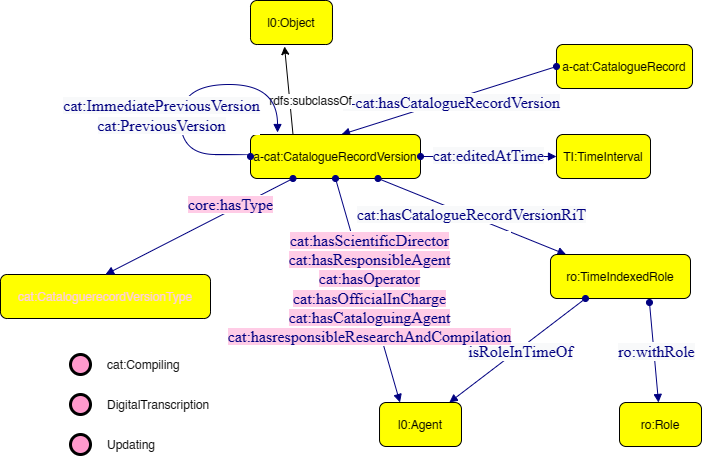

The diagram above was exported from draw.io. Its source (the exported page's mxGraphModel, read from the mxfile embedded in the PNG):
<mxGraphModel dx="472" dy="786" grid="1" gridSize="10" guides="1" tooltips="1" connect="1" arrows="1" fold="1" page="1" pageScale="1" pageWidth="827" pageHeight="1169" math="0" shadow="0">
  <root>
    <mxCell id="0" />
    <mxCell id="1" parent="0" />
    <mxCell id="XMbL-jT3tmLtWYeN82r8-1" value="a-cat:CatalogueRecord" style="graphMlID=n4;shape=rect;rounded=1;arcsize=30;fillColor=#ffff00;strokeColor=#000000;strokeWidth=1.0" parent="1" vertex="1">
      <mxGeometry x="576" y="160" width="136" height="44" as="geometry" />
    </mxCell>
    <mxCell id="XMbL-jT3tmLtWYeN82r8-2" value="" style="graphMlID=e0;rounded=0;endArrow=block;strokeColor=#000080;strokeWidth=1.0;startArrow=oval;startFill=1;endFill=1;exitX=0;exitY=0.5;exitDx=0;exitDy=0;" parent="1" source="XMbL-jT3tmLtWYeN82r8-1" edge="1">
      <mxGeometry relative="1" as="geometry">
        <mxPoint x="210" y="250.08183758898736" as="sourcePoint" />
        <mxPoint x="361" y="250" as="targetPoint" />
      </mxGeometry>
    </mxCell>
    <mxCell id="XMbL-jT3tmLtWYeN82r8-3" value="&lt;font face=&quot;dialog&quot; color=&quot;#000080&quot;&gt;&lt;span style=&quot;font-size: 16px; background-color: rgb(248, 249, 250);&quot;&gt;a-cat:hasCatalogueRecordVersion&lt;/span&gt;&lt;/font&gt;" style="text;html=1;align=center;verticalAlign=middle;resizable=0;points=[];labelBackgroundColor=#ffffff;" parent="XMbL-jT3tmLtWYeN82r8-2" connectable="0" vertex="1">
      <mxGeometry x="-0.0174" y="2" relative="1" as="geometry">
        <mxPoint as="offset" />
      </mxGeometry>
    </mxCell>
    <mxCell id="XMbL-jT3tmLtWYeN82r8-4" value="a-cat:CatalogueRecordVersion" style="graphMlID=n4;shape=rect;rounded=1;arcsize=30;fillColor=#ffff00;strokeColor=#000000;strokeWidth=1.0" parent="1" vertex="1">
      <mxGeometry x="270" y="250" width="170" height="44" as="geometry" />
    </mxCell>
    <mxCell id="XMbL-jT3tmLtWYeN82r8-5" value="" style="endArrow=classic;html=1;textDirection=ltr;rounded=0;exitX=0.25;exitY=0;exitDx=0;exitDy=0;entryX=0.415;entryY=1.045;entryDx=0;entryDy=0;entryPerimeter=0;" parent="1" source="XMbL-jT3tmLtWYeN82r8-4" target="XMbL-jT3tmLtWYeN82r8-7" edge="1">
      <mxGeometry width="50" height="50" relative="1" as="geometry">
        <mxPoint x="150" y="100" as="sourcePoint" />
        <mxPoint x="170" y="170" as="targetPoint" />
      </mxGeometry>
    </mxCell>
    <mxCell id="XMbL-jT3tmLtWYeN82r8-6" value="rdfs:subclassOf" style="text;html=1;align=center;verticalAlign=middle;resizable=0;points=[];labelBackgroundColor=#ffffff;rotation=0;" parent="XMbL-jT3tmLtWYeN82r8-5" connectable="0" vertex="1">
      <mxGeometry x="-0.2211" relative="1" as="geometry">
        <mxPoint x="19.95" as="offset" />
      </mxGeometry>
    </mxCell>
    <mxCell id="XMbL-jT3tmLtWYeN82r8-7" value="l0:Object" style="graphMlID=n4;shape=rect;rounded=1;arcsize=30;fillColor=#ffff00;strokeColor=#000000;strokeWidth=1.0" parent="1" vertex="1">
      <mxGeometry x="270" y="116" width="81.96822102864604" height="44" as="geometry" />
    </mxCell>
    <mxCell id="XMbL-jT3tmLtWYeN82r8-8" value="cat:CataloguerecordVersionType" style="graphMlID=n4;shape=rect;rounded=1;arcsize=30;fillColor=#ffff00;strokeColor=#000000;strokeWidth=1.0;fontColor=#FFCCE6;" parent="1" vertex="1">
      <mxGeometry x="20.000000000000004" y="390" width="210" height="44" as="geometry" />
    </mxCell>
    <mxCell id="XMbL-jT3tmLtWYeN82r8-9" value="" style="graphMlID=e0;rounded=0;endArrow=block;strokeColor=#000080;strokeWidth=1.0;startArrow=oval;startFill=1;endFill=1;exitX=0.25;exitY=1;exitDx=0;exitDy=0;entryX=0.5;entryY=0;entryDx=0;entryDy=0;" parent="1" source="XMbL-jT3tmLtWYeN82r8-4" target="XMbL-jT3tmLtWYeN82r8-8" edge="1">
      <mxGeometry relative="1" as="geometry">
        <mxPoint x="230" y="400.08183758898736" as="sourcePoint" />
        <mxPoint x="381" y="400" as="targetPoint" />
      </mxGeometry>
    </mxCell>
    <mxCell id="XMbL-jT3tmLtWYeN82r8-10" value="&lt;font face=&quot;dialog&quot; color=&quot;#000080&quot;&gt;&lt;span style=&quot;font-size: 16px; background-color: rgb(255, 204, 230);&quot;&gt;core:hasType&lt;/span&gt;&lt;/font&gt;" style="text;html=1;align=center;verticalAlign=middle;resizable=0;points=[];labelBackgroundColor=#ffffff;" parent="XMbL-jT3tmLtWYeN82r8-9" connectable="0" vertex="1">
      <mxGeometry x="-0.0174" y="2" relative="1" as="geometry">
        <mxPoint x="28" y="-23" as="offset" />
      </mxGeometry>
    </mxCell>
    <mxCell id="XMbL-jT3tmLtWYeN82r8-11" value="cat:Compiling" style="graphMlID=n9;shape=ellipse;fillColor=#ff99cc;strokeColor=#000000;strokeWidth=3.0;verticalAlign=middle;labelPosition=right;verticalLabelPosition=middle;align=left;spacingRight=1;spacing=17;" parent="1" vertex="1">
      <mxGeometry x="90" y="470" width="20" height="20" as="geometry" />
    </mxCell>
    <mxCell id="XMbL-jT3tmLtWYeN82r8-12" value="DigitalTranscription" style="graphMlID=n9;shape=ellipse;fillColor=#ff99cc;strokeColor=#000000;strokeWidth=3.0;verticalAlign=middle;labelPosition=right;verticalLabelPosition=middle;align=left;spacingRight=1;spacing=17;" parent="1" vertex="1">
      <mxGeometry x="90" y="510" width="20" height="20" as="geometry" />
    </mxCell>
    <mxCell id="XMbL-jT3tmLtWYeN82r8-13" value="Updating" style="graphMlID=n9;shape=ellipse;fillColor=#ff99cc;strokeColor=#000000;strokeWidth=3.0;verticalAlign=middle;labelPosition=right;verticalLabelPosition=middle;align=left;spacingRight=1;spacing=17;" parent="1" vertex="1">
      <mxGeometry x="90" y="550" width="20" height="20" as="geometry" />
    </mxCell>
    <mxCell id="XMbL-jT3tmLtWYeN82r8-14" value="" style="graphMlID=e0;rounded=0;endArrow=block;strokeColor=#000080;strokeWidth=1.0;startArrow=oval;startFill=1;endFill=1;exitX=1;exitY=0.5;exitDx=0;exitDy=0;" parent="1" source="XMbL-jT3tmLtWYeN82r8-4" target="XMbL-jT3tmLtWYeN82r8-16" edge="1">
      <mxGeometry relative="1" as="geometry">
        <mxPoint x="450" y="270.08183758898736" as="sourcePoint" />
        <mxPoint x="601" y="270" as="targetPoint" />
      </mxGeometry>
    </mxCell>
    <mxCell id="XMbL-jT3tmLtWYeN82r8-15" value="&lt;span style=&quot;color: rgb(0 , 0 , 128) ; font-family: &amp;quot;dialog&amp;quot; ; font-size: 16px ; background-color: rgb(248 , 249 , 250)&quot;&gt;cat:editedAtTime&lt;/span&gt;" style="text;html=1;align=center;verticalAlign=middle;resizable=0;points=[];labelBackgroundColor=#ffffff;" parent="XMbL-jT3tmLtWYeN82r8-14" connectable="0" vertex="1">
      <mxGeometry x="-0.0174" y="2" relative="1" as="geometry">
        <mxPoint as="offset" />
      </mxGeometry>
    </mxCell>
    <mxCell id="XMbL-jT3tmLtWYeN82r8-16" value="TI:TimeInterval" style="graphMlID=n4;shape=rect;rounded=1;arcsize=30;fillColor=#ffff00;strokeColor=#000000;strokeWidth=1.0" parent="1" vertex="1">
      <mxGeometry x="576" y="250" width="94" height="44" as="geometry" />
    </mxCell>
    <mxCell id="XMbL-jT3tmLtWYeN82r8-17" value="" style="graphMlID=e0;rounded=0;endArrow=block;strokeColor=#000080;strokeWidth=1.0;startArrow=oval;startFill=1;endFill=1;exitX=0.75;exitY=1;exitDx=0;exitDy=0;" parent="1" source="XMbL-jT3tmLtWYeN82r8-4" target="XMbL-jT3tmLtWYeN82r8-19" edge="1">
      <mxGeometry relative="1" as="geometry">
        <mxPoint x="440" y="380.08183758898736" as="sourcePoint" />
        <mxPoint x="591" y="380" as="targetPoint" />
      </mxGeometry>
    </mxCell>
    <mxCell id="XMbL-jT3tmLtWYeN82r8-18" value="&lt;span style=&quot;color: rgb(0 , 0 , 128) ; font-family: &amp;quot;dialog&amp;quot; ; font-size: 16px ; background-color: rgb(248 , 249 , 250)&quot;&gt;cat:hasCatalogueRecordVersionRiT&lt;/span&gt;" style="text;html=1;align=center;verticalAlign=middle;resizable=0;points=[];labelBackgroundColor=#ffffff;" parent="XMbL-jT3tmLtWYeN82r8-17" connectable="0" vertex="1">
      <mxGeometry x="-0.0174" y="2" relative="1" as="geometry">
        <mxPoint as="offset" />
      </mxGeometry>
    </mxCell>
    <mxCell id="XMbL-jT3tmLtWYeN82r8-19" value="ro:TimeIndexedRole" style="graphMlID=n4;shape=rect;rounded=1;arcsize=30;fillColor=#ffff00;strokeColor=#000000;strokeWidth=1.0" parent="1" vertex="1">
      <mxGeometry x="570" y="370" width="139.98" height="44" as="geometry" />
    </mxCell>
    <mxCell id="XMbL-jT3tmLtWYeN82r8-20" value="" style="graphMlID=e0;rounded=0;endArrow=block;strokeColor=#000080;strokeWidth=1.0;startArrow=oval;startFill=1;endFill=1;exitX=0;exitY=0.5;exitDx=0;exitDy=0;edgeStyle=orthogonalEdgeStyle;curved=1;entryX=0.159;entryY=-0.045;entryDx=0;entryDy=0;entryPerimeter=0;" parent="1" source="XMbL-jT3tmLtWYeN82r8-4" target="XMbL-jT3tmLtWYeN82r8-4" edge="1">
      <mxGeometry relative="1" as="geometry">
        <mxPoint x="140" y="220.08183758898736" as="sourcePoint" />
        <mxPoint x="260" y="170" as="targetPoint" />
        <Array as="points">
          <mxPoint x="270" y="270" />
          <mxPoint x="200" y="270" />
          <mxPoint x="200" y="200" />
          <mxPoint x="297" y="200" />
        </Array>
      </mxGeometry>
    </mxCell>
    <mxCell id="XMbL-jT3tmLtWYeN82r8-21" value="&lt;span style=&quot;color: rgb(0 , 0 , 128) ; font-family: &amp;quot;dialog&amp;quot; ; font-size: 16px ; background-color: rgb(248 , 249 , 250)&quot;&gt;cat:ImmediatePreviousVersion&lt;br&gt;&lt;/span&gt;&lt;span style=&quot;color: rgb(0, 0, 128); font-family: dialog; font-size: 16px; background-color: rgb(248, 249, 250);&quot;&gt;cat:PreviousVersion&lt;/span&gt;&lt;span style=&quot;color: rgb(0 , 0 , 128) ; font-family: &amp;quot;dialog&amp;quot; ; font-size: 16px ; background-color: rgb(248 , 249 , 250)&quot;&gt;&lt;br&gt;&lt;/span&gt;" style="text;html=1;align=center;verticalAlign=middle;resizable=0;points=[];labelBackgroundColor=#ffffff;" parent="XMbL-jT3tmLtWYeN82r8-20" connectable="0" vertex="1">
      <mxGeometry x="-0.0174" y="2" relative="1" as="geometry">
        <mxPoint x="-18" y="29" as="offset" />
      </mxGeometry>
    </mxCell>
    <mxCell id="XMbL-jT3tmLtWYeN82r8-22" value="" style="graphMlID=e0;rounded=0;endArrow=block;strokeColor=#000080;strokeWidth=1.0;startArrow=oval;startFill=1;endFill=1;exitX=0.707;exitY=1.091;exitDx=0;exitDy=0;exitPerimeter=0;" parent="1" source="XMbL-jT3tmLtWYeN82r8-19" target="XMbL-jT3tmLtWYeN82r8-24" edge="1">
      <mxGeometry relative="1" as="geometry">
        <mxPoint x="340" y="350.08183758898736" as="sourcePoint" />
        <mxPoint x="680" y="540" as="targetPoint" />
      </mxGeometry>
    </mxCell>
    <mxCell id="XMbL-jT3tmLtWYeN82r8-23" value="&lt;span style=&quot;color: rgb(0 , 0 , 128) ; font-family: &amp;quot;dialog&amp;quot; ; font-size: 16px ; background-color: rgb(248 , 249 , 250)&quot;&gt;ro:withRole&lt;/span&gt;" style="text;html=1;align=center;verticalAlign=middle;resizable=0;points=[];labelBackgroundColor=#ffffff;" parent="XMbL-jT3tmLtWYeN82r8-22" connectable="0" vertex="1">
      <mxGeometry x="-0.0174" y="2" relative="1" as="geometry">
        <mxPoint as="offset" />
      </mxGeometry>
    </mxCell>
    <mxCell id="XMbL-jT3tmLtWYeN82r8-24" value="ro:Role" style="graphMlID=n4;shape=rect;rounded=1;arcsize=30;fillColor=#ffff00;strokeColor=#000000;strokeWidth=1.0" parent="1" vertex="1">
      <mxGeometry x="639.015889485677" y="518" width="81.96822102864604" height="44" as="geometry" />
    </mxCell>
    <mxCell id="XMbL-jT3tmLtWYeN82r8-25" value="" style="graphMlID=e0;rounded=0;endArrow=block;strokeColor=#000080;strokeWidth=1.0;startArrow=oval;startFill=1;endFill=1;exitX=0.25;exitY=1;exitDx=0;exitDy=0;" parent="1" source="XMbL-jT3tmLtWYeN82r8-19" target="XMbL-jT3tmLtWYeN82r8-27" edge="1">
      <mxGeometry relative="1" as="geometry">
        <mxPoint x="390" y="580.0818375889874" as="sourcePoint" />
        <mxPoint x="440" y="540" as="targetPoint" />
      </mxGeometry>
    </mxCell>
    <mxCell id="XMbL-jT3tmLtWYeN82r8-26" value="&lt;span style=&quot;color: rgb(0 , 0 , 128) ; font-family: &amp;quot;dialog&amp;quot; ; font-size: 16px ; background-color: rgb(248 , 249 , 250)&quot;&gt;isRoleInTimeOf&lt;/span&gt;" style="text;html=1;align=center;verticalAlign=middle;resizable=0;points=[];labelBackgroundColor=#ffffff;" parent="XMbL-jT3tmLtWYeN82r8-25" connectable="0" vertex="1">
      <mxGeometry x="-0.0174" y="2" relative="1" as="geometry">
        <mxPoint as="offset" />
      </mxGeometry>
    </mxCell>
    <mxCell id="XMbL-jT3tmLtWYeN82r8-27" value="l0:Agent" style="graphMlID=n4;shape=rect;rounded=1;arcsize=30;fillColor=#ffff00;strokeColor=#000000;strokeWidth=1.0" parent="1" vertex="1">
      <mxGeometry x="399.015889485677" y="518" width="81.96822102864604" height="44" as="geometry" />
    </mxCell>
    <mxCell id="XMbL-jT3tmLtWYeN82r8-28" value="" style="graphMlID=e0;rounded=0;endArrow=block;strokeColor=#000080;strokeWidth=1.0;startArrow=oval;startFill=1;endFill=1;exitX=0.5;exitY=1;exitDx=0;exitDy=0;entryX=0.25;entryY=0;entryDx=0;entryDy=0;" parent="1" source="XMbL-jT3tmLtWYeN82r8-4" target="XMbL-jT3tmLtWYeN82r8-27" edge="1">
      <mxGeometry relative="1" as="geometry">
        <mxPoint x="320" y="440.08183758898736" as="sourcePoint" />
        <mxPoint x="471" y="440" as="targetPoint" />
      </mxGeometry>
    </mxCell>
    <mxCell id="XMbL-jT3tmLtWYeN82r8-29" value="&lt;span style=&quot;color: rgb(0, 0, 128); font-family: dialog; font-size: 16px;&quot;&gt;&lt;span style=&quot;background-color: rgb(255, 204, 230);&quot;&gt;cat:hasScientificDirector&lt;br&gt;cat:hasResponsibleAgent&lt;br&gt;cat:hasOperator&lt;br&gt;cat:hasOfficialInCharge&lt;br&gt;cat:hasCataloguingAgent&lt;br&gt;cat:hasresponsibleResearchAndCompilation&lt;/span&gt;&lt;br&gt;&lt;/span&gt;" style="text;html=1;align=center;verticalAlign=middle;resizable=0;points=[];labelBackgroundColor=#ffffff;" parent="XMbL-jT3tmLtWYeN82r8-28" connectable="0" vertex="1">
      <mxGeometry x="-0.0174" y="2" relative="1" as="geometry">
        <mxPoint as="offset" />
      </mxGeometry>
    </mxCell>
  </root>
</mxGraphModel>